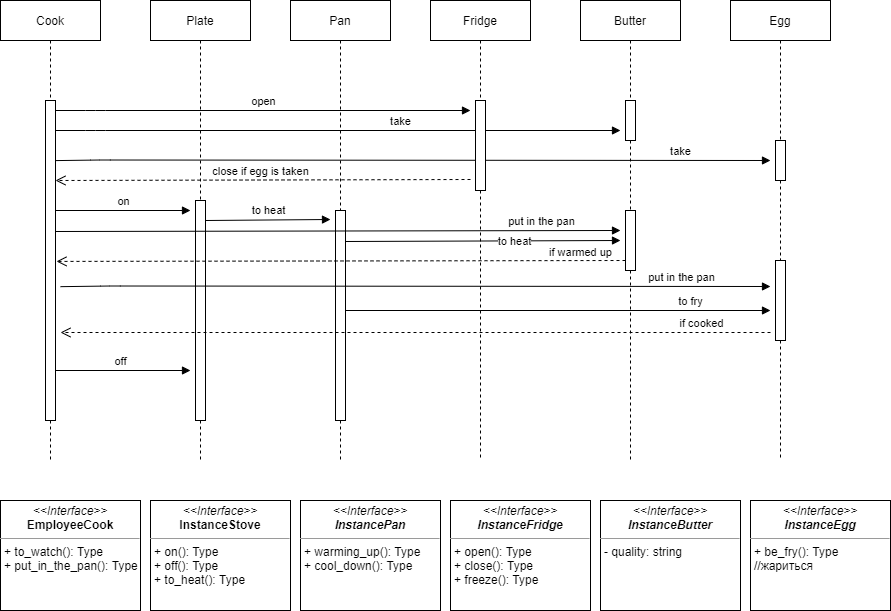

The diagram above was exported from draw.io. Its source (the exported page's mxGraphModel, read from the mxfile embedded in the PNG):
<mxGraphModel dx="1382" dy="795" grid="1" gridSize="10" guides="1" tooltips="1" connect="1" arrows="1" fold="1" page="1" pageScale="1" pageWidth="827" pageHeight="1169" math="0" shadow="0">
  <root>
    <mxCell id="0" />
    <mxCell id="1" parent="0" />
    <mxCell id="5Cydv7Gsf7vGVjaM04B7-1" value="Cook" style="shape=umlLifeline;perimeter=lifelinePerimeter;whiteSpace=wrap;html=1;container=1;collapsible=0;recursiveResize=0;outlineConnect=0;" vertex="1" parent="1">
      <mxGeometry x="40" y="420" width="100" height="100" as="geometry" />
    </mxCell>
    <mxCell id="5Cydv7Gsf7vGVjaM04B7-2" value="Plate" style="shape=umlLifeline;perimeter=lifelinePerimeter;whiteSpace=wrap;html=1;container=1;collapsible=0;recursiveResize=0;outlineConnect=0;" vertex="1" parent="1">
      <mxGeometry x="190" y="420" width="100" height="200" as="geometry" />
    </mxCell>
    <mxCell id="5Cydv7Gsf7vGVjaM04B7-3" value="Pan" style="shape=umlLifeline;perimeter=lifelinePerimeter;whiteSpace=wrap;html=1;container=1;collapsible=0;recursiveResize=0;outlineConnect=0;" vertex="1" parent="1">
      <mxGeometry x="330" y="420" width="100" height="210" as="geometry" />
    </mxCell>
    <mxCell id="5Cydv7Gsf7vGVjaM04B7-14" value="take" style="html=1;verticalAlign=bottom;endArrow=block;" edge="1" parent="5Cydv7Gsf7vGVjaM04B7-3">
      <mxGeometry x="0.2212" width="80" relative="1" as="geometry">
        <mxPoint x="-235" y="130" as="sourcePoint" />
        <mxPoint x="330" y="130" as="targetPoint" />
        <Array as="points">
          <mxPoint x="-195" y="130" />
        </Array>
        <mxPoint as="offset" />
      </mxGeometry>
    </mxCell>
    <mxCell id="5Cydv7Gsf7vGVjaM04B7-17" value="take" style="html=1;verticalAlign=bottom;endArrow=block;exitX=0.5;exitY=0.188;exitDx=0;exitDy=0;exitPerimeter=0;" edge="1" parent="5Cydv7Gsf7vGVjaM04B7-3">
      <mxGeometry x="0.75" width="80" relative="1" as="geometry">
        <mxPoint x="-240" y="160.16000000000008" as="sourcePoint" />
        <mxPoint x="480" y="160" as="targetPoint" />
        <Array as="points">
          <mxPoint x="-190" y="159.5" />
        </Array>
        <mxPoint as="offset" />
      </mxGeometry>
    </mxCell>
    <mxCell id="5Cydv7Gsf7vGVjaM04B7-4" value="Fridge" style="shape=umlLifeline;perimeter=lifelinePerimeter;whiteSpace=wrap;html=1;container=1;collapsible=0;recursiveResize=0;outlineConnect=0;" vertex="1" parent="1">
      <mxGeometry x="470" y="420" width="100" height="100" as="geometry" />
    </mxCell>
    <mxCell id="5Cydv7Gsf7vGVjaM04B7-5" value="Butter" style="shape=umlLifeline;perimeter=lifelinePerimeter;whiteSpace=wrap;html=1;container=1;collapsible=0;recursiveResize=0;outlineConnect=0;" vertex="1" parent="1">
      <mxGeometry x="620" y="420" width="100" height="100" as="geometry" />
    </mxCell>
    <mxCell id="5Cydv7Gsf7vGVjaM04B7-6" value="Egg" style="shape=umlLifeline;perimeter=lifelinePerimeter;whiteSpace=wrap;html=1;container=1;collapsible=0;recursiveResize=0;outlineConnect=0;" vertex="1" parent="1">
      <mxGeometry x="770" y="420" width="100" height="140" as="geometry" />
    </mxCell>
    <mxCell id="5Cydv7Gsf7vGVjaM04B7-9" value="on" style="html=1;verticalAlign=bottom;endArrow=block;" edge="1" parent="1">
      <mxGeometry width="80" relative="1" as="geometry">
        <mxPoint x="95" y="630" as="sourcePoint" />
        <mxPoint x="230" y="630" as="targetPoint" />
      </mxGeometry>
    </mxCell>
    <mxCell id="5Cydv7Gsf7vGVjaM04B7-11" value="to heat" style="html=1;verticalAlign=bottom;endArrow=block;" edge="1" parent="1">
      <mxGeometry width="80" relative="1" as="geometry">
        <mxPoint x="245" y="640" as="sourcePoint" />
        <mxPoint x="370" y="639" as="targetPoint" />
      </mxGeometry>
    </mxCell>
    <mxCell id="5Cydv7Gsf7vGVjaM04B7-13" value="open" style="html=1;verticalAlign=bottom;endArrow=block;" edge="1" parent="1">
      <mxGeometry width="80" relative="1" as="geometry">
        <mxPoint x="95" y="530" as="sourcePoint" />
        <mxPoint x="510" y="530" as="targetPoint" />
        <Array as="points">
          <mxPoint x="135" y="530" />
        </Array>
      </mxGeometry>
    </mxCell>
    <mxCell id="5Cydv7Gsf7vGVjaM04B7-18" value="close if egg is taken" style="html=1;verticalAlign=bottom;endArrow=open;dashed=1;endSize=8;entryX=1;entryY=0.25;entryDx=0;entryDy=0;entryPerimeter=0;" edge="1" parent="1">
      <mxGeometry x="0.0121" relative="1" as="geometry">
        <mxPoint x="510" y="599" as="sourcePoint" />
        <mxPoint x="95" y="600" as="targetPoint" />
        <mxPoint as="offset" />
      </mxGeometry>
    </mxCell>
    <mxCell id="5Cydv7Gsf7vGVjaM04B7-22" value="" style="shape=umlLifeline;perimeter=lifelinePerimeter;whiteSpace=wrap;html=1;container=1;collapsible=0;recursiveResize=0;outlineConnect=0;size=320;" vertex="1" parent="1">
      <mxGeometry x="85" y="520" width="10" height="360" as="geometry" />
    </mxCell>
    <mxCell id="5Cydv7Gsf7vGVjaM04B7-23" value="" style="shape=umlLifeline;perimeter=lifelinePerimeter;whiteSpace=wrap;html=1;container=1;collapsible=0;recursiveResize=0;outlineConnect=0;size=220;" vertex="1" parent="1">
      <mxGeometry x="235" y="620" width="10" height="260" as="geometry" />
    </mxCell>
    <mxCell id="5Cydv7Gsf7vGVjaM04B7-24" value="" style="shape=umlLifeline;perimeter=lifelinePerimeter;whiteSpace=wrap;html=1;container=1;collapsible=0;recursiveResize=0;outlineConnect=0;size=210;" vertex="1" parent="1">
      <mxGeometry x="375" y="630" width="10" height="250" as="geometry" />
    </mxCell>
    <mxCell id="5Cydv7Gsf7vGVjaM04B7-25" value="" style="shape=umlLifeline;perimeter=lifelinePerimeter;whiteSpace=wrap;html=1;container=1;collapsible=0;recursiveResize=0;outlineConnect=0;size=60;" vertex="1" parent="1">
      <mxGeometry x="665" y="630" width="10" height="250" as="geometry" />
    </mxCell>
    <mxCell id="5Cydv7Gsf7vGVjaM04B7-26" value="" style="shape=umlLifeline;perimeter=lifelinePerimeter;whiteSpace=wrap;html=1;container=1;collapsible=0;recursiveResize=0;outlineConnect=0;size=40;" vertex="1" parent="1">
      <mxGeometry x="815" y="560" width="10" height="120" as="geometry" />
    </mxCell>
    <mxCell id="5Cydv7Gsf7vGVjaM04B7-27" value="" style="shape=umlLifeline;perimeter=lifelinePerimeter;whiteSpace=wrap;html=1;container=1;collapsible=0;recursiveResize=0;outlineConnect=0;size=40;" vertex="1" parent="1">
      <mxGeometry x="665" y="520" width="10" height="110" as="geometry" />
    </mxCell>
    <mxCell id="5Cydv7Gsf7vGVjaM04B7-28" value="" style="shape=umlLifeline;perimeter=lifelinePerimeter;whiteSpace=wrap;html=1;container=1;collapsible=0;recursiveResize=0;outlineConnect=0;size=90;" vertex="1" parent="1">
      <mxGeometry x="515" y="520" width="10" height="360" as="geometry" />
    </mxCell>
    <mxCell id="5Cydv7Gsf7vGVjaM04B7-29" value="" style="shape=umlLifeline;perimeter=lifelinePerimeter;whiteSpace=wrap;html=1;container=1;collapsible=0;recursiveResize=0;outlineConnect=0;size=80;" vertex="1" parent="1">
      <mxGeometry x="815" y="680" width="10" height="200" as="geometry" />
    </mxCell>
    <mxCell id="5Cydv7Gsf7vGVjaM04B7-30" value="to heat" style="html=1;verticalAlign=bottom;endArrow=block;" edge="1" parent="1">
      <mxGeometry x="0.2278" y="-10" width="80" relative="1" as="geometry">
        <mxPoint x="385" y="661" as="sourcePoint" />
        <mxPoint x="660" y="660" as="targetPoint" />
        <mxPoint as="offset" />
      </mxGeometry>
    </mxCell>
    <mxCell id="5Cydv7Gsf7vGVjaM04B7-31" value="put in the pan" style="html=1;verticalAlign=bottom;endArrow=block;" edge="1" parent="1">
      <mxGeometry x="0.7217" width="80" relative="1" as="geometry">
        <mxPoint x="95" y="651" as="sourcePoint" />
        <mxPoint x="660" y="650" as="targetPoint" />
        <mxPoint as="offset" />
      </mxGeometry>
    </mxCell>
    <mxCell id="5Cydv7Gsf7vGVjaM04B7-32" value="if warmed up" style="html=1;verticalAlign=bottom;endArrow=open;dashed=1;endSize=8;entryX=1.1;entryY=0.447;entryDx=0;entryDy=0;entryPerimeter=0;" edge="1" parent="1" target="5Cydv7Gsf7vGVjaM04B7-22">
      <mxGeometry x="-0.8418" y="1" relative="1" as="geometry">
        <mxPoint x="665" y="680" as="sourcePoint" />
        <mxPoint x="250" y="681" as="targetPoint" />
        <mxPoint as="offset" />
      </mxGeometry>
    </mxCell>
    <mxCell id="5Cydv7Gsf7vGVjaM04B7-33" value="put in the pan" style="html=1;verticalAlign=bottom;endArrow=block;exitX=0.5;exitY=0.188;exitDx=0;exitDy=0;exitPerimeter=0;" edge="1" parent="1">
      <mxGeometry x="0.75" width="80" relative="1" as="geometry">
        <mxPoint x="100" y="706.1600000000001" as="sourcePoint" />
        <mxPoint x="810" y="706" as="targetPoint" />
        <Array as="points">
          <mxPoint x="150" y="705.5" />
        </Array>
        <mxPoint as="offset" />
      </mxGeometry>
    </mxCell>
    <mxCell id="5Cydv7Gsf7vGVjaM04B7-34" value="to fry" style="html=1;verticalAlign=bottom;endArrow=block;" edge="1" parent="1">
      <mxGeometry x="0.6235" width="80" relative="1" as="geometry">
        <mxPoint x="385" y="730" as="sourcePoint" />
        <mxPoint x="810" y="730" as="targetPoint" />
        <mxPoint as="offset" />
      </mxGeometry>
    </mxCell>
    <mxCell id="5Cydv7Gsf7vGVjaM04B7-35" value="if cooked" style="html=1;verticalAlign=bottom;endArrow=open;dashed=1;endSize=8;" edge="1" parent="1">
      <mxGeometry x="-0.8056" relative="1" as="geometry">
        <mxPoint x="810" y="752" as="sourcePoint" />
        <mxPoint x="100" y="752" as="targetPoint" />
        <mxPoint as="offset" />
      </mxGeometry>
    </mxCell>
    <mxCell id="5Cydv7Gsf7vGVjaM04B7-36" value="off" style="html=1;verticalAlign=bottom;endArrow=block;" edge="1" parent="1">
      <mxGeometry x="-0.037" width="80" relative="1" as="geometry">
        <mxPoint x="95" y="790" as="sourcePoint" />
        <mxPoint x="230" y="790" as="targetPoint" />
        <mxPoint as="offset" />
      </mxGeometry>
    </mxCell>
    <mxCell id="5Cydv7Gsf7vGVjaM04B7-38" value="&lt;p style=&quot;margin: 0px ; margin-top: 4px ; text-align: center&quot;&gt;&lt;i&gt;&amp;lt;&amp;lt;Interface&amp;gt;&amp;gt;&lt;/i&gt;&lt;br&gt;&lt;b&gt;EmployeeCook&lt;/b&gt;&lt;/p&gt;&lt;hr size=&quot;1&quot;&gt;&lt;p style=&quot;margin: 0px ; margin-left: 4px&quot;&gt;+ to_watch(): Type&lt;br&gt;&lt;/p&gt;&lt;p style=&quot;margin: 0px ; margin-left: 4px&quot;&gt;+ put_in_the_pan(): Type&lt;br&gt;&lt;/p&gt;" style="verticalAlign=top;align=left;overflow=fill;fontSize=12;fontFamily=Helvetica;html=1;" vertex="1" parent="1">
      <mxGeometry x="40" y="920" width="140" height="110" as="geometry" />
    </mxCell>
    <mxCell id="5Cydv7Gsf7vGVjaM04B7-39" value="&lt;p style=&quot;margin: 0px ; margin-top: 4px ; text-align: center&quot;&gt;&lt;i&gt;&amp;lt;&amp;lt;Interface&amp;gt;&amp;gt;&lt;/i&gt;&lt;br&gt;&lt;b&gt;InstanceStove&lt;/b&gt;&lt;/p&gt;&lt;hr size=&quot;1&quot;&gt;&lt;p style=&quot;margin: 0px ; margin-left: 4px&quot;&gt;&lt;span&gt;+ on(): Type&lt;/span&gt;&lt;br&gt;&lt;/p&gt;&lt;p style=&quot;margin: 0px ; margin-left: 4px&quot;&gt;+ off(): Type&lt;/p&gt;&lt;p style=&quot;margin: 0px ; margin-left: 4px&quot;&gt;+ to_heat(): Type&lt;/p&gt;" style="verticalAlign=top;align=left;overflow=fill;fontSize=12;fontFamily=Helvetica;html=1;" vertex="1" parent="1">
      <mxGeometry x="190" y="920" width="140" height="110" as="geometry" />
    </mxCell>
    <mxCell id="5Cydv7Gsf7vGVjaM04B7-40" value="&lt;p style=&quot;margin: 0px ; margin-top: 4px ; text-align: center&quot;&gt;&lt;i&gt;&amp;lt;&amp;lt;Interface&amp;gt;&amp;gt;&lt;/i&gt;&lt;br&gt;&lt;i&gt;&lt;b&gt;InstancePan&lt;/b&gt;&lt;/i&gt;&lt;br&gt;&lt;/p&gt;&lt;hr size=&quot;1&quot;&gt;&lt;p style=&quot;margin: 0px ; margin-left: 4px&quot;&gt;+ warming_up(): Type&lt;br&gt;+ cool_down(): Type&lt;/p&gt;" style="verticalAlign=top;align=left;overflow=fill;fontSize=12;fontFamily=Helvetica;html=1;" vertex="1" parent="1">
      <mxGeometry x="340" y="920" width="140" height="110" as="geometry" />
    </mxCell>
    <mxCell id="5Cydv7Gsf7vGVjaM04B7-41" value="&lt;p style=&quot;margin: 0px ; margin-top: 4px ; text-align: center&quot;&gt;&lt;i&gt;&amp;lt;&amp;lt;Interface&amp;gt;&amp;gt;&lt;/i&gt;&lt;br&gt;&lt;i&gt;&lt;b&gt;InstanceFridge&lt;/b&gt;&lt;/i&gt;&lt;br&gt;&lt;/p&gt;&lt;hr size=&quot;1&quot;&gt;&lt;p style=&quot;margin: 0px ; margin-left: 4px&quot;&gt;+ open(): Type&lt;br&gt;+ close(): Type&lt;/p&gt;&lt;p style=&quot;margin: 0px ; margin-left: 4px&quot;&gt;+ freeze(): Type&lt;/p&gt;" style="verticalAlign=top;align=left;overflow=fill;fontSize=12;fontFamily=Helvetica;html=1;" vertex="1" parent="1">
      <mxGeometry x="490" y="920" width="140" height="110" as="geometry" />
    </mxCell>
    <mxCell id="5Cydv7Gsf7vGVjaM04B7-42" value="&lt;p style=&quot;margin: 0px ; margin-top: 4px ; text-align: center&quot;&gt;&lt;i&gt;&amp;lt;&amp;lt;Interface&amp;gt;&amp;gt;&lt;/i&gt;&lt;br&gt;&lt;i&gt;&lt;b&gt;InstanceButter&lt;/b&gt;&lt;/i&gt;&lt;br&gt;&lt;/p&gt;&lt;hr size=&quot;1&quot;&gt;&lt;p style=&quot;margin: 0px ; margin-left: 4px&quot;&gt;- quality: string&lt;br&gt;&lt;/p&gt;" style="verticalAlign=top;align=left;overflow=fill;fontSize=12;fontFamily=Helvetica;html=1;" vertex="1" parent="1">
      <mxGeometry x="640" y="920" width="140" height="110" as="geometry" />
    </mxCell>
    <mxCell id="5Cydv7Gsf7vGVjaM04B7-43" value="&lt;p style=&quot;margin: 0px ; margin-top: 4px ; text-align: center&quot;&gt;&lt;i&gt;&amp;lt;&amp;lt;Interface&amp;gt;&amp;gt;&lt;/i&gt;&lt;br&gt;&lt;i&gt;&lt;b&gt;InstanceEgg&lt;/b&gt;&lt;/i&gt;&lt;br&gt;&lt;/p&gt;&lt;hr size=&quot;1&quot;&gt;&lt;p style=&quot;margin: 0px ; margin-left: 4px&quot;&gt;+ be_fry(): Type&lt;br&gt;&lt;/p&gt;&lt;p style=&quot;margin: 0px ; margin-left: 4px&quot;&gt;//жариться&lt;/p&gt;" style="verticalAlign=top;align=left;overflow=fill;fontSize=12;fontFamily=Helvetica;html=1;" vertex="1" parent="1">
      <mxGeometry x="790" y="920" width="140" height="110" as="geometry" />
    </mxCell>
  </root>
</mxGraphModel>